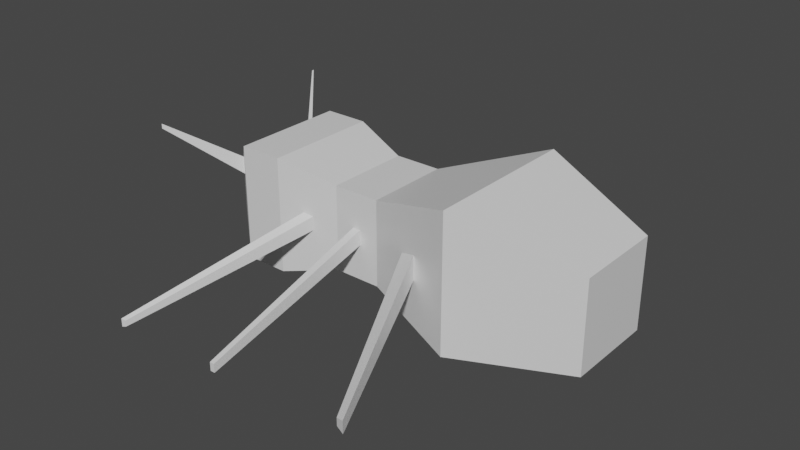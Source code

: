 # Source: LowresAnt.blend  (saved by Blender 3.2.14; exported with 4.5.12 LTS)
import bpy
from mathutils import Matrix  # noqa: F401  (used for matrix-valued properties, if any)

bpy.ops.wm.read_factory_settings(use_empty=True)
scene = bpy.context.scene
scene.name = 'Scene'

# ---- collections
col_collection = bpy.data.collections.new('Collection'); scene.collection.children.link(col_collection)

# ---- materials (node trees are filled in below, after node groups)
mat_material = bpy.data.materials.new('Material')
mat_material.alpha_threshold = 0.0
mat_material.use_transparent_shadow = False
mat_material.line_color = (0.0, 0.0, 0.0, 1.0)

# ---- material node trees
mat_material.use_nodes = True; mat_material.node_tree.nodes.clear()
_N = mat_material.node_tree.nodes; _L = mat_material.node_tree.links
n0 = _N.new('ShaderNodeOutputMaterial'); n0.name = 'Material Output'; n0.location = (300, 300)
n1 = _N.new('ShaderNodeBsdfPrincipled'); n1.name = 'Principled BSDF'; n1.location = (10, 300)
n1.distribution = 'GGX'
n1.subsurface_method = 'RANDOM_WALK_SKIN'
n1.inputs[2].default_value = 0.4
n1.inputs[3].default_value = 1.45
n1.inputs[27].default_value = (0.0, 0.0, 0.0, 1.0)
n1.inputs[28].default_value = 1.0
_L.new(n1.outputs[0], n0.inputs[0])
n0.is_active_output = True

# ---- world
world_world = bpy.data.worlds.new('World'); scene.world = world_world
world_world.use_nodes = True; world_world.node_tree.nodes.clear()
_N = world_world.node_tree.nodes; _L = world_world.node_tree.links
n0 = _N.new('ShaderNodeOutputWorld'); n0.name = 'World Output'; n0.location = (300, 300)
n1 = _N.new('ShaderNodeBackground'); n1.name = 'Background'; n1.location = (10, 300)
n1.inputs[0].default_value = (0.05088, 0.05088, 0.05088, 1.0)
_L.new(n1.outputs[0], n0.inputs[0])
n0.is_active_output = True
world_world.color = (0.05088, 0.05088, 0.05088)
world_world.use_sun_shadow = False
world_world.sun_shadow_jitter_overblur = 0.0

# ---- meshes
me_smant = bpy.data.meshes.new('SmAnt')
me_smant.from_pydata([(-1.0, 1.0, 1.0), (-1.0, -0.7292, 1.0), (-1.0, 1.0, -1.0), (-1.0, -0.7292, -1.0), (0.4484, 0.5717, 0.5717), (0.4484, -0.5717, 0.5717), (0.4484, 0.5717, -0.5717), (0.4484, -0.5717, -0.5717), (-2.274, 0.5471, 0.5471), (-2.274, -0.5471, 0.5471), (-2.274, 0.5471, -0.5471), (-2.274, -0.5471, -0.5471), (-2.871, 0.5471, 0.5471), (-2.871, -0.5471, 0.5471), (-2.871, 0.5471, -0.5471), (-2.871, -0.5471, -0.5471), (-3.605, 0.7418, 0.7418), (-3.605, -0.7418, 0.7418), (-3.605, 0.7418, -0.7418), (-3.605, -0.7418, -0.7418), (-4.163, 0.7418, 0.7418), (-4.163, -0.7418, 0.7418), (-4.163, 0.7418, -0.7418), (-4.163, -0.7418, -0.7418), (-4.573, 0.3955, 0.3955), (-4.573, -0.3955, 0.3955), (-4.573, 0.3955, -0.3955), (-4.573, -0.3955, -0.3955), (-1.522, 0.1812, -0.8146), (-1.522, -0.1812, -0.8146), (-1.752, 0.09912, -0.7326), (-1.752, -0.09912, -0.7326), (-0.5019, -0.6397, -2.469), (-0.5019, -0.84, -2.469), (-0.6295, -0.6851, -2.424), (-0.6295, -0.7947, -2.424), (-2.502, 0.1288, -0.5471), (-2.502, -0.1288, -0.5471), (-2.643, 0.1288, -0.5471), (-2.643, -0.1288, -0.5471), (-2.73, -0.604, -2.516), (-2.73, -0.7457, -2.516), (-2.807, -0.604, -2.516), (-2.807, -0.7457, -2.516), (-3.168, 0.1085, -0.6148), (-3.168, -0.1085, -0.6148), (-3.314, 0.1471, -0.6534), (-3.314, -0.1471, -0.6534), (-3.829, -0.6073, -2.486), (-3.829, -0.7528, -2.486), (-3.927, -0.5814, -2.512), (-3.927, -0.7787, -2.512), (-1.523, 0.2342, 0.814), (-1.523, -0.0746, 0.814), (-1.751, 0.1533, 0.7331), (-1.751, -0.0421, 0.7331), (-0.8175, -0.4745, 2.722), (-0.8175, -0.6296, 2.722), (-0.9318, -0.5152, 2.681), (-0.9318, -0.6133, 2.681), (-2.521, 0.09511, 0.5471), (-2.521, -0.09511, 0.5471), (-2.624, 0.09511, 0.5471), (-2.624, -0.09511, 0.5471), (-2.543, -0.559, 2.784), (-2.543, -0.667, 2.784), (-2.602, -0.559, 2.784), (-2.602, -0.667, 2.784), (-3.179, 0.08828, 0.6288), (-3.179, -0.08828, 0.6288), (-3.297, 0.1197, 0.6602), (-3.297, -0.1197, 0.6602), (-4.001, -0.626, 2.777), (-4.001, -0.7025, 2.777), (-4.052, -0.6124, 2.791), (-4.052, -0.7161, 2.791), (-4.337, 0.5082, 0.5947), (-4.337, 0.2855, 0.5947), (-4.399, 0.4562, 0.5427), (-4.399, 0.3375, 0.5427), (-4.926, 1.004, 1.308), (-4.926, 0.9453, 1.308), (-4.942, 0.9901, 1.294), (-4.942, 0.959, 1.294), (-4.345, 0.4611, -0.5884), (-4.345, 0.2918, -0.5884), (-4.391, 0.4216, -0.5489), (-4.391, 0.3313, -0.5489), (-4.981, 0.9542, -1.309), (-4.981, 0.898, -1.309), (-4.997, 0.9411, -1.296), (-4.997, 0.9111, -1.296)], [], [(0, 4, 6, 2), (3, 2, 6, 7), (7, 6, 4, 5), (5, 1, 3, 7), (3, 11, 31, 29), (5, 4, 0, 1), (8, 10, 14, 12), (0, 8, 54, 52), (3, 1, 9, 11), (0, 2, 10, 8), (17, 13, 69, 71), (12, 13, 63, 62), (11, 9, 13, 15), (11, 15, 39, 37), (19, 17, 21, 23), (15, 13, 17, 19), (19, 18, 46, 47), (12, 14, 18, 16), (20, 22, 26, 24), (18, 19, 23, 22), (16, 18, 22, 20), (17, 16, 20, 21), (25, 24, 26, 27), (24, 25, 79, 78), (23, 21, 25, 27), (23, 27, 87, 85), (30, 28, 32, 34), (10, 2, 28, 30), (2, 3, 29, 28), (11, 10, 30, 31), (32, 33, 35, 34), (31, 30, 34, 35), (29, 31, 35, 33), (28, 29, 33, 32), (37, 39, 43, 41), (15, 14, 38, 39), (10, 11, 37, 36), (14, 10, 36, 38), (40, 41, 43, 42), (39, 38, 42, 43), (38, 36, 40, 42), (36, 37, 41, 40), (45, 47, 51, 49), (15, 19, 47, 45), (14, 15, 45, 44), (18, 14, 44, 46), (48, 49, 51, 50), (44, 45, 49, 48), (46, 44, 48, 50), (47, 46, 50, 51), (52, 54, 58, 56), (8, 9, 55, 54), (9, 1, 53, 55), (1, 0, 52, 53), (57, 56, 58, 59), (53, 52, 56, 57), (55, 53, 57, 59), (54, 55, 59, 58), (63, 61, 65, 67), (8, 12, 62, 60), (9, 8, 60, 61), (13, 9, 61, 63), (65, 64, 66, 67), (62, 63, 67, 66), (60, 62, 66, 64), (61, 60, 64, 65), (69, 68, 72, 73), (13, 12, 68, 69), (12, 16, 70, 68), (16, 17, 71, 70), (73, 72, 74, 75), (71, 69, 73, 75), (70, 71, 75, 74), (68, 70, 74, 72), (76, 78, 82, 80), (20, 24, 78, 76), (21, 20, 76, 77), (25, 21, 77, 79), (81, 80, 82, 83), (77, 76, 80, 81), (79, 77, 81, 83), (78, 79, 83, 82), (87, 86, 90, 91), (27, 26, 86, 87), (22, 23, 85, 84), (26, 22, 84, 86), (88, 89, 91, 90), (86, 84, 88, 90), (84, 85, 89, 88), (85, 87, 91, 89)])
_uv = me_smant.uv_layers.new(name='UVMap')
_uv.uv.foreach_set('vector', [0.625, 0.5, 0.875, 0.5, 0.875, 0.75, 0.625, 0.75, 0.375, 0.75, 0.625, 0.75, 0.625, 1.0, 0.375, 1.0, 0.375, 0.0, 0.625, 0.0, 0.625, 0.25, 0.375, 0.25, 0.125, 0.5, 0.375, 0.5, 0.375, 0.75, 0.125, 0.75, 0.375, 0.75, 0.375, 0.75, 0.375, 0.75, 0.375, 0.75, 0.375, 0.25, 0.625, 0.25, 0.625, 0.5, 0.375, 0.5, 0.625, 0.5, 0.625, 0.75, 0.625, 0.75, 0.625, 0.5, 0.625, 0.5, 0.625, 0.5, 0.625, 0.5, 0.625, 0.5, 0.375, 0.75, 0.375, 0.5, 0.375, 0.5, 0.375, 0.75, 0.625, 0.5, 0.625, 0.75, 0.625, 0.75, 0.625, 0.5, 0.375, 0.5, 0.375, 0.5, 0.375, 0.5, 0.375, 0.5, 0.625, 0.5, 0.375, 0.5, 0.375, 0.5, 0.625, 0.5, 0.375, 0.75, 0.375, 0.5, 0.375, 0.5, 0.375, 0.75, 0.375, 0.75, 0.375, 0.75, 0.375, 0.75, 0.375, 0.75, 0.375, 0.75, 0.375, 0.5, 0.375, 0.5, 0.375, 0.75, 0.375, 0.75, 0.375, 0.5, 0.375, 0.5, 0.375, 0.75, 0.375, 0.75, 0.625, 0.75, 0.625, 0.75, 0.375, 0.75, 0.625, 0.5, 0.625, 0.75, 0.625, 0.75, 0.625, 0.5, 0.625, 0.5, 0.625, 0.75, 0.625, 0.75, 0.625, 0.5, 0.625, 0.75, 0.375, 0.75, 0.375, 0.75, 0.625, 0.75, 0.625, 0.5, 0.625, 0.75, 0.625, 0.75, 0.625, 0.5, 0.375, 0.5, 0.625, 0.5, 0.625, 0.5, 0.375, 0.5, 0.375, 0.5, 0.625, 0.5, 0.625, 0.75, 0.375, 0.75, 0.625, 0.5, 0.375, 0.5, 0.375, 0.5, 0.625, 0.5, 0.375, 0.75, 0.375, 0.5, 0.375, 0.5, 0.375, 0.75, 0.375, 0.75, 0.375, 0.75, 0.375, 0.75, 0.375, 0.75, 0.625, 0.75, 0.625, 0.75, 0.625, 0.75, 0.625, 0.75, 0.625, 0.75, 0.625, 0.75, 0.625, 0.75, 0.625, 0.75, 0.625, 0.75, 0.375, 0.75, 0.375, 0.75, 0.625, 0.75, 0.375, 0.75, 0.625, 0.75, 0.625, 0.75, 0.375, 0.75, 0.625, 0.75, 0.375, 0.75, 0.375, 0.75, 0.625, 0.75, 0.375, 0.75, 0.625, 0.75, 0.625, 0.75, 0.375, 0.75, 0.375, 0.75, 0.375, 0.75, 0.375, 0.75, 0.375, 0.75, 0.625, 0.75, 0.375, 0.75, 0.375, 0.75, 0.625, 0.75, 0.375, 0.75, 0.375, 0.75, 0.375, 0.75, 0.375, 0.75, 0.375, 0.75, 0.625, 0.75, 0.625, 0.75, 0.375, 0.75, 0.625, 0.75, 0.375, 0.75, 0.375, 0.75, 0.625, 0.75, 0.625, 0.75, 0.625, 0.75, 0.625, 0.75, 0.625, 0.75, 0.625, 0.75, 0.375, 0.75, 0.375, 0.75, 0.625, 0.75, 0.375, 0.75, 0.625, 0.75, 0.625, 0.75, 0.375, 0.75, 0.625, 0.75, 0.625, 0.75, 0.625, 0.75, 0.625, 0.75, 0.625, 0.75, 0.375, 0.75, 0.375, 0.75, 0.625, 0.75, 0.375, 0.75, 0.375, 0.75, 0.375, 0.75, 0.375, 0.75, 0.375, 0.75, 0.375, 0.75, 0.375, 0.75, 0.375, 0.75, 0.625, 0.75, 0.375, 0.75, 0.375, 0.75, 0.625, 0.75, 0.625, 0.75, 0.625, 0.75, 0.625, 0.75, 0.625, 0.75, 0.625, 0.75, 0.375, 0.75, 0.375, 0.75, 0.625, 0.75, 0.625, 0.75, 0.375, 0.75, 0.375, 0.75, 0.625, 0.75, 0.625, 0.75, 0.625, 0.75, 0.625, 0.75, 0.625, 0.75, 0.375, 0.75, 0.625, 0.75, 0.625, 0.75, 0.375, 0.75, 0.625, 0.5, 0.625, 0.5, 0.625, 0.5, 0.625, 0.5, 0.625, 0.5, 0.375, 0.5, 0.375, 0.5, 0.625, 0.5, 0.375, 0.5, 0.375, 0.5, 0.375, 0.5, 0.375, 0.5, 0.375, 0.5, 0.625, 0.5, 0.625, 0.5, 0.375, 0.5, 0.375, 0.5, 0.625, 0.5, 0.625, 0.5, 0.375, 0.5, 0.375, 0.5, 0.625, 0.5, 0.625, 0.5, 0.375, 0.5, 0.375, 0.5, 0.375, 0.5, 0.375, 0.5, 0.375, 0.5, 0.625, 0.5, 0.375, 0.5, 0.375, 0.5, 0.625, 0.5, 0.375, 0.5, 0.375, 0.5, 0.375, 0.5, 0.375, 0.5, 0.625, 0.5, 0.625, 0.5, 0.625, 0.5, 0.625, 0.5, 0.375, 0.5, 0.625, 0.5, 0.625, 0.5, 0.375, 0.5, 0.375, 0.5, 0.375, 0.5, 0.375, 0.5, 0.375, 0.5, 0.375, 0.5, 0.625, 0.5, 0.625, 0.5, 0.375, 0.5, 0.625, 0.5, 0.375, 0.5, 0.375, 0.5, 0.625, 0.5, 0.625, 0.5, 0.625, 0.5, 0.625, 0.5, 0.625, 0.5, 0.375, 0.5, 0.625, 0.5, 0.625, 0.5, 0.375, 0.5, 0.375, 0.5, 0.625, 0.5, 0.625, 0.5, 0.375, 0.5, 0.375, 0.5, 0.625, 0.5, 0.625, 0.5, 0.375, 0.5, 0.625, 0.5, 0.625, 0.5, 0.625, 0.5, 0.625, 0.5, 0.625, 0.5, 0.375, 0.5, 0.375, 0.5, 0.625, 0.5, 0.375, 0.5, 0.625, 0.5, 0.625, 0.5, 0.375, 0.5, 0.375, 0.5, 0.375, 0.5, 0.375, 0.5, 0.375, 0.5, 0.625, 0.5, 0.375, 0.5, 0.375, 0.5, 0.625, 0.5, 0.625, 0.5, 0.625, 0.5, 0.625, 0.5, 0.625, 0.5, 0.625, 0.5, 0.625, 0.5, 0.625, 0.5, 0.625, 0.5, 0.625, 0.5, 0.625, 0.5, 0.625, 0.5, 0.625, 0.5, 0.375, 0.5, 0.625, 0.5, 0.625, 0.5, 0.375, 0.5, 0.375, 0.5, 0.375, 0.5, 0.375, 0.5, 0.375, 0.5, 0.375, 0.5, 0.625, 0.5, 0.625, 0.5, 0.375, 0.5, 0.375, 0.5, 0.625, 0.5, 0.625, 0.5, 0.375, 0.5, 0.375, 0.5, 0.375, 0.5, 0.375, 0.5, 0.375, 0.5, 0.625, 0.5, 0.375, 0.5, 0.375, 0.5, 0.625, 0.5, 0.375, 0.75, 0.625, 0.75, 0.625, 0.75, 0.375, 0.75, 0.375, 0.75, 0.625, 0.75, 0.625, 0.75, 0.375, 0.75, 0.625, 0.75, 0.375, 0.75, 0.375, 0.75, 0.625, 0.75, 0.625, 0.75, 0.625, 0.75, 0.625, 0.75, 0.625, 0.75, 0.625, 0.75, 0.375, 0.75, 0.375, 0.75, 0.625, 0.75, 0.625, 0.75, 0.625, 0.75, 0.625, 0.75, 0.625, 0.75, 0.625, 0.75, 0.375, 0.75, 0.375, 0.75, 0.625, 0.75, 0.375, 0.75, 0.375, 0.75, 0.375, 0.75, 0.375, 0.75])
me_smant.materials.append(mat_material)
me_smant.use_mirror_vertex_groups = False
me_smant.update()

# ---- objects
ob_smant = bpy.data.objects.new('SmAnt', me_smant)

# ---- transforms, parenting, visibility, modifiers, constraints
ob_smant.location = (4.643, 0.0, 0.0)
ob_smant.rotation_euler = (1.571, 0.0, 0.0)
ob_smant.lock_rotations_4d = False
ob_smant.empty_display_type = 'ARROWS'
ob_smant.lineart.crease_threshold = 0.0

# ---- collection membership
col_collection.objects.link(ob_smant)

# ---- scene / render settings (as saved in the file)
scene.frame_start = 1; scene.frame_end = 250; scene.frame_set(1)
scene.render.engine = 'BLENDER_EEVEE_NEXT'
scene.cycles.sampling_pattern = 'TABULATED_SOBOL'
scene.cycles.use_light_tree = False
scene.view_settings.view_transform = 'Filmic'
bpy.context.view_layer.update()

# ---- added for rendering (the .blend has no active camera and no usable light): camera, sun
cam_auto = bpy.data.cameras.new('AutoCamera')
cam_auto.lens = 50.0
cam_auto.sensor_width = 36.0
cam_auto.clip_end = 1000.0
ob_auto_camera = bpy.data.objects.new('AutoCamera', cam_auto)
scene.collection.objects.link(ob_auto_camera)
ob_auto_camera.location = (9.60723, -8.82377, 5.87267)
ob_auto_camera.rotation_euler = (1.09748, -7.21219e-08, 0.694738)
scene.camera = ob_auto_camera
light_auto_sun = bpy.data.lights.new('AutoSun', 'SUN')
light_auto_sun.energy = 3.0
light_auto_sun.angle = 0.0523599
ob_auto_sun = bpy.data.objects.new('AutoSun', light_auto_sun)
scene.collection.objects.link(ob_auto_sun)
ob_auto_sun.rotation_euler = (0.872665, 0.174533, 0.523599)
bpy.context.view_layer.update()

